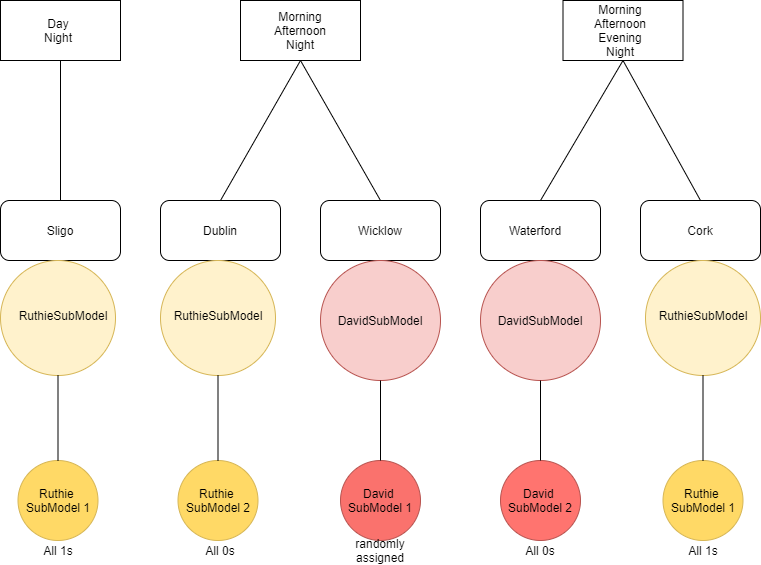

The diagram above was exported from draw.io. Its source (the exported page's mxGraphModel, read from the mxfile embedded in the PNG):
<mxGraphModel dx="1024" dy="600" grid="1" gridSize="10" guides="1" tooltips="1" connect="1" arrows="1" fold="1" page="1" pageScale="1" pageWidth="3300" pageHeight="4681" math="0" shadow="0">
  <root>
    <mxCell id="0" />
    <mxCell id="1" parent="0" />
    <mxCell id="u4HVdCHgeonN6S26FFXD-3" value="" style="rounded=1;whiteSpace=wrap;html=1;" parent="1" vertex="1">
      <mxGeometry x="440" y="800" width="120" height="60" as="geometry" />
    </mxCell>
    <mxCell id="u4HVdCHgeonN6S26FFXD-4" value="" style="rounded=1;whiteSpace=wrap;html=1;" parent="1" vertex="1">
      <mxGeometry x="600" y="800" width="120" height="60" as="geometry" />
    </mxCell>
    <mxCell id="u4HVdCHgeonN6S26FFXD-5" value="" style="rounded=1;whiteSpace=wrap;html=1;" parent="1" vertex="1">
      <mxGeometry x="760" y="800" width="120" height="60" as="geometry" />
    </mxCell>
    <mxCell id="u4HVdCHgeonN6S26FFXD-6" value="" style="rounded=1;whiteSpace=wrap;html=1;" parent="1" vertex="1">
      <mxGeometry x="920" y="800" width="120" height="60" as="geometry" />
    </mxCell>
    <mxCell id="u4HVdCHgeonN6S26FFXD-7" value="" style="rounded=1;whiteSpace=wrap;html=1;" parent="1" vertex="1">
      <mxGeometry x="1080" y="800" width="120" height="60" as="geometry" />
    </mxCell>
    <mxCell id="u4HVdCHgeonN6S26FFXD-8" value="" style="ellipse;whiteSpace=wrap;html=1;aspect=fixed;fillColor=#fff2cc;strokeColor=#d6b656;" parent="1" vertex="1">
      <mxGeometry x="440" y="860" width="115" height="115" as="geometry" />
    </mxCell>
    <mxCell id="u4HVdCHgeonN6S26FFXD-9" value="RuthieSubModel" style="text;html=1;strokeColor=none;fillColor=none;align=center;verticalAlign=middle;whiteSpace=wrap;rounded=0;" parent="1" vertex="1">
      <mxGeometry x="452.5" y="905" width="100" height="20" as="geometry" />
    </mxCell>
    <mxCell id="u4HVdCHgeonN6S26FFXD-10" value="" style="ellipse;whiteSpace=wrap;html=1;aspect=fixed;strokeColor=#d6b656;fillColor=#FFD966;" parent="1" vertex="1">
      <mxGeometry x="457.5" y="1060" width="80" height="80" as="geometry" />
    </mxCell>
    <mxCell id="u4HVdCHgeonN6S26FFXD-11" value="Ruthie&amp;nbsp;&lt;br&gt;SubModel 1" style="text;html=1;strokeColor=none;fillColor=none;align=center;verticalAlign=middle;whiteSpace=wrap;rounded=0;" parent="1" vertex="1">
      <mxGeometry x="457.5" y="1090" width="80" height="20" as="geometry" />
    </mxCell>
    <mxCell id="u4HVdCHgeonN6S26FFXD-12" value="" style="endArrow=none;html=1;entryX=0.5;entryY=1;entryDx=0;entryDy=0;exitX=0.5;exitY=0;exitDx=0;exitDy=0;" parent="1" source="u4HVdCHgeonN6S26FFXD-10" target="u4HVdCHgeonN6S26FFXD-8" edge="1">
      <mxGeometry width="50" height="50" relative="1" as="geometry">
        <mxPoint x="445" y="1040" as="sourcePoint" />
        <mxPoint x="495" y="990" as="targetPoint" />
      </mxGeometry>
    </mxCell>
    <mxCell id="u4HVdCHgeonN6S26FFXD-13" value="" style="ellipse;whiteSpace=wrap;html=1;aspect=fixed;fillColor=#fff2cc;strokeColor=#d6b656;" parent="1" vertex="1">
      <mxGeometry x="1085" y="860" width="115" height="115" as="geometry" />
    </mxCell>
    <mxCell id="u4HVdCHgeonN6S26FFXD-14" value="RuthieSubModel" style="text;html=1;strokeColor=none;fillColor=none;align=center;verticalAlign=middle;whiteSpace=wrap;rounded=0;" parent="1" vertex="1">
      <mxGeometry x="1092.5" y="905" width="100" height="20" as="geometry" />
    </mxCell>
    <mxCell id="u4HVdCHgeonN6S26FFXD-15" value="" style="ellipse;whiteSpace=wrap;html=1;aspect=fixed;strokeColor=#d6b656;fillColor=#FFD966;" parent="1" vertex="1">
      <mxGeometry x="1102.5" y="1060" width="80" height="80" as="geometry" />
    </mxCell>
    <mxCell id="u4HVdCHgeonN6S26FFXD-16" value="Ruthie&amp;nbsp;&lt;br&gt;SubModel 1" style="text;html=1;strokeColor=none;fillColor=none;align=center;verticalAlign=middle;whiteSpace=wrap;rounded=0;" parent="1" vertex="1">
      <mxGeometry x="1102.5" y="1090" width="80" height="20" as="geometry" />
    </mxCell>
    <mxCell id="u4HVdCHgeonN6S26FFXD-17" value="" style="endArrow=none;html=1;entryX=0.5;entryY=1;entryDx=0;entryDy=0;exitX=0.5;exitY=0;exitDx=0;exitDy=0;" parent="1" source="u4HVdCHgeonN6S26FFXD-15" target="u4HVdCHgeonN6S26FFXD-13" edge="1">
      <mxGeometry width="50" height="50" relative="1" as="geometry">
        <mxPoint x="1085" y="1040" as="sourcePoint" />
        <mxPoint x="1135" y="990" as="targetPoint" />
      </mxGeometry>
    </mxCell>
    <mxCell id="u4HVdCHgeonN6S26FFXD-18" value="" style="ellipse;whiteSpace=wrap;html=1;aspect=fixed;fillColor=#fff2cc;strokeColor=#d6b656;" parent="1" vertex="1">
      <mxGeometry x="600" y="860" width="115" height="115" as="geometry" />
    </mxCell>
    <mxCell id="u4HVdCHgeonN6S26FFXD-19" value="RuthieSubModel" style="text;html=1;strokeColor=none;fillColor=none;align=center;verticalAlign=middle;whiteSpace=wrap;rounded=0;" parent="1" vertex="1">
      <mxGeometry x="607.5" y="905" width="100" height="20" as="geometry" />
    </mxCell>
    <mxCell id="u4HVdCHgeonN6S26FFXD-20" value="" style="ellipse;whiteSpace=wrap;html=1;aspect=fixed;strokeColor=#d6b656;fillColor=#FFD966;" parent="1" vertex="1">
      <mxGeometry x="617.5" y="1060" width="80" height="80" as="geometry" />
    </mxCell>
    <mxCell id="u4HVdCHgeonN6S26FFXD-21" value="Ruthie&amp;nbsp;&lt;br&gt;SubModel 2" style="text;html=1;strokeColor=none;fillColor=none;align=center;verticalAlign=middle;whiteSpace=wrap;rounded=0;" parent="1" vertex="1">
      <mxGeometry x="617.5" y="1090" width="80" height="20" as="geometry" />
    </mxCell>
    <mxCell id="u4HVdCHgeonN6S26FFXD-22" value="" style="endArrow=none;html=1;entryX=0.5;entryY=1;entryDx=0;entryDy=0;exitX=0.5;exitY=0;exitDx=0;exitDy=0;" parent="1" source="u4HVdCHgeonN6S26FFXD-20" target="u4HVdCHgeonN6S26FFXD-18" edge="1">
      <mxGeometry width="50" height="50" relative="1" as="geometry">
        <mxPoint x="677.5" y="1040" as="sourcePoint" />
        <mxPoint x="727.5" y="990" as="targetPoint" />
      </mxGeometry>
    </mxCell>
    <mxCell id="u4HVdCHgeonN6S26FFXD-23" value="" style="ellipse;whiteSpace=wrap;html=1;aspect=fixed;fillColor=#f8cecc;strokeColor=#b85450;" parent="1" vertex="1">
      <mxGeometry x="760" y="860" width="120" height="120" as="geometry" />
    </mxCell>
    <mxCell id="u4HVdCHgeonN6S26FFXD-24" value="DavidSubModel" style="text;html=1;strokeColor=none;fillColor=none;align=center;verticalAlign=middle;whiteSpace=wrap;rounded=0;" parent="1" vertex="1">
      <mxGeometry x="770" y="910" width="100" height="20" as="geometry" />
    </mxCell>
    <mxCell id="u4HVdCHgeonN6S26FFXD-25" value="" style="ellipse;whiteSpace=wrap;html=1;aspect=fixed;strokeColor=#b85450;fillColor=#FA726D;" parent="1" vertex="1">
      <mxGeometry x="780" y="1060" width="80" height="80" as="geometry" />
    </mxCell>
    <mxCell id="u4HVdCHgeonN6S26FFXD-26" value="David&amp;nbsp;&lt;br&gt;SubModel 1" style="text;html=1;strokeColor=none;fillColor=none;align=center;verticalAlign=middle;whiteSpace=wrap;rounded=0;" parent="1" vertex="1">
      <mxGeometry x="785" y="1090" width="70" height="20" as="geometry" />
    </mxCell>
    <mxCell id="u4HVdCHgeonN6S26FFXD-27" value="" style="endArrow=none;html=1;entryX=0.5;entryY=1;entryDx=0;entryDy=0;exitX=0.5;exitY=0;exitDx=0;exitDy=0;" parent="1" source="u4HVdCHgeonN6S26FFXD-25" target="u4HVdCHgeonN6S26FFXD-23" edge="1">
      <mxGeometry width="50" height="50" relative="1" as="geometry">
        <mxPoint x="770" y="1045" as="sourcePoint" />
        <mxPoint x="820" y="995" as="targetPoint" />
      </mxGeometry>
    </mxCell>
    <mxCell id="u4HVdCHgeonN6S26FFXD-28" value="" style="ellipse;whiteSpace=wrap;html=1;aspect=fixed;fillColor=#f8cecc;strokeColor=#b85450;" parent="1" vertex="1">
      <mxGeometry x="920" y="860" width="120" height="120" as="geometry" />
    </mxCell>
    <mxCell id="u4HVdCHgeonN6S26FFXD-29" value="DavidSubModel" style="text;html=1;strokeColor=none;fillColor=none;align=center;verticalAlign=middle;whiteSpace=wrap;rounded=0;" parent="1" vertex="1">
      <mxGeometry x="930" y="910" width="100" height="20" as="geometry" />
    </mxCell>
    <mxCell id="u4HVdCHgeonN6S26FFXD-30" value="" style="ellipse;whiteSpace=wrap;html=1;aspect=fixed;strokeColor=#b85450;fillColor=#FF746F;" parent="1" vertex="1">
      <mxGeometry x="940" y="1060" width="80" height="80" as="geometry" />
    </mxCell>
    <mxCell id="u4HVdCHgeonN6S26FFXD-31" value="David&amp;nbsp;&lt;br&gt;SubModel 2" style="text;html=1;strokeColor=none;fillColor=none;align=center;verticalAlign=middle;whiteSpace=wrap;rounded=0;" parent="1" vertex="1">
      <mxGeometry x="945" y="1090" width="70" height="20" as="geometry" />
    </mxCell>
    <mxCell id="u4HVdCHgeonN6S26FFXD-32" value="" style="endArrow=none;html=1;entryX=0.5;entryY=1;entryDx=0;entryDy=0;exitX=0.5;exitY=0;exitDx=0;exitDy=0;" parent="1" source="u4HVdCHgeonN6S26FFXD-30" target="u4HVdCHgeonN6S26FFXD-28" edge="1">
      <mxGeometry width="50" height="50" relative="1" as="geometry">
        <mxPoint x="1020" y="1035" as="sourcePoint" />
        <mxPoint x="1070" y="985" as="targetPoint" />
      </mxGeometry>
    </mxCell>
    <mxCell id="u4HVdCHgeonN6S26FFXD-35" value="Sligo" style="text;html=1;strokeColor=none;fillColor=none;align=center;verticalAlign=middle;whiteSpace=wrap;rounded=0;" parent="1" vertex="1">
      <mxGeometry x="460" y="820" width="80" height="20" as="geometry" />
    </mxCell>
    <mxCell id="u4HVdCHgeonN6S26FFXD-36" value="Dublin" style="text;html=1;strokeColor=none;fillColor=none;align=center;verticalAlign=middle;whiteSpace=wrap;rounded=0;" parent="1" vertex="1">
      <mxGeometry x="620" y="820" width="80" height="20" as="geometry" />
    </mxCell>
    <mxCell id="u4HVdCHgeonN6S26FFXD-37" value="Wicklow" style="text;html=1;strokeColor=none;fillColor=none;align=center;verticalAlign=middle;whiteSpace=wrap;rounded=0;" parent="1" vertex="1">
      <mxGeometry x="770" y="820" width="100" height="20" as="geometry" />
    </mxCell>
    <mxCell id="u4HVdCHgeonN6S26FFXD-38" value="Waterford" style="text;html=1;strokeColor=none;fillColor=none;align=center;verticalAlign=middle;whiteSpace=wrap;rounded=0;" parent="1" vertex="1">
      <mxGeometry x="930" y="820" width="90" height="20" as="geometry" />
    </mxCell>
    <mxCell id="u4HVdCHgeonN6S26FFXD-39" value="Cork" style="text;html=1;strokeColor=none;fillColor=none;align=center;verticalAlign=middle;whiteSpace=wrap;rounded=0;" parent="1" vertex="1">
      <mxGeometry x="1100" y="820" width="80" height="20" as="geometry" />
    </mxCell>
    <mxCell id="u4HVdCHgeonN6S26FFXD-42" value="All 1s" style="text;html=1;strokeColor=none;fillColor=none;align=center;verticalAlign=middle;whiteSpace=wrap;rounded=0;" parent="1" vertex="1">
      <mxGeometry x="478" y="1140" width="40" height="20" as="geometry" />
    </mxCell>
    <mxCell id="u4HVdCHgeonN6S26FFXD-43" value="All 1s" style="text;html=1;strokeColor=none;fillColor=none;align=center;verticalAlign=middle;whiteSpace=wrap;rounded=0;" parent="1" vertex="1">
      <mxGeometry x="1122.5" y="1140" width="40" height="20" as="geometry" />
    </mxCell>
    <mxCell id="u4HVdCHgeonN6S26FFXD-44" value="All 0s" style="text;html=1;strokeColor=none;fillColor=none;align=center;verticalAlign=middle;whiteSpace=wrap;rounded=0;" parent="1" vertex="1">
      <mxGeometry x="640" y="1140" width="40" height="20" as="geometry" />
    </mxCell>
    <mxCell id="u4HVdCHgeonN6S26FFXD-45" value="randomly assigned" style="text;html=1;strokeColor=none;fillColor=none;align=center;verticalAlign=middle;whiteSpace=wrap;rounded=0;" parent="1" vertex="1">
      <mxGeometry x="780" y="1140" width="80" height="20" as="geometry" />
    </mxCell>
    <mxCell id="u4HVdCHgeonN6S26FFXD-46" value="All 0s" style="text;html=1;strokeColor=none;fillColor=none;align=center;verticalAlign=middle;whiteSpace=wrap;rounded=0;" parent="1" vertex="1">
      <mxGeometry x="940" y="1140" width="80" height="20" as="geometry" />
    </mxCell>
    <mxCell id="9UrJ8rJcxchemgZ8iEBR-3" value="" style="rounded=0;whiteSpace=wrap;html=1;" parent="1" vertex="1">
      <mxGeometry x="680" y="600" width="120" height="60" as="geometry" />
    </mxCell>
    <mxCell id="9UrJ8rJcxchemgZ8iEBR-4" value="" style="rounded=0;whiteSpace=wrap;html=1;" parent="1" vertex="1">
      <mxGeometry x="1002.5" y="600" width="120" height="60" as="geometry" />
    </mxCell>
    <mxCell id="9UrJ8rJcxchemgZ8iEBR-5" value="" style="rounded=0;whiteSpace=wrap;html=1;" parent="1" vertex="1">
      <mxGeometry x="440" y="600" width="120" height="60" as="geometry" />
    </mxCell>
    <mxCell id="9UrJ8rJcxchemgZ8iEBR-6" value="Day&lt;br&gt;Night" style="text;html=1;strokeColor=none;fillColor=none;align=center;verticalAlign=middle;whiteSpace=wrap;rounded=0;" parent="1" vertex="1">
      <mxGeometry x="468" y="620" width="60" height="20" as="geometry" />
    </mxCell>
    <mxCell id="9UrJ8rJcxchemgZ8iEBR-7" value="Morning&lt;br&gt;Afternoon&lt;br&gt;Night" style="text;html=1;strokeColor=none;fillColor=none;align=center;verticalAlign=middle;whiteSpace=wrap;rounded=0;" parent="1" vertex="1">
      <mxGeometry x="695" y="620" width="90" height="20" as="geometry" />
    </mxCell>
    <mxCell id="9UrJ8rJcxchemgZ8iEBR-8" value="Morning&lt;br&gt;Afternoon&lt;br&gt;Evening&lt;br&gt;Night" style="text;html=1;strokeColor=none;fillColor=none;align=center;verticalAlign=middle;whiteSpace=wrap;rounded=0;" parent="1" vertex="1">
      <mxGeometry x="1000" y="620" width="120" height="20" as="geometry" />
    </mxCell>
    <mxCell id="9UrJ8rJcxchemgZ8iEBR-9" value="" style="endArrow=none;html=1;entryX=0.5;entryY=1;entryDx=0;entryDy=0;exitX=0.5;exitY=0;exitDx=0;exitDy=0;" parent="1" source="u4HVdCHgeonN6S26FFXD-3" target="9UrJ8rJcxchemgZ8iEBR-5" edge="1">
      <mxGeometry width="50" height="50" relative="1" as="geometry">
        <mxPoint x="468" y="740" as="sourcePoint" />
        <mxPoint x="518" y="690" as="targetPoint" />
      </mxGeometry>
    </mxCell>
    <mxCell id="9UrJ8rJcxchemgZ8iEBR-10" value="" style="endArrow=none;html=1;exitX=0.5;exitY=0;exitDx=0;exitDy=0;entryX=0.5;entryY=1;entryDx=0;entryDy=0;" parent="1" source="u4HVdCHgeonN6S26FFXD-4" target="9UrJ8rJcxchemgZ8iEBR-3" edge="1">
      <mxGeometry width="50" height="50" relative="1" as="geometry">
        <mxPoint x="810" y="870" as="sourcePoint" />
        <mxPoint x="690" y="710" as="targetPoint" />
      </mxGeometry>
    </mxCell>
    <mxCell id="9UrJ8rJcxchemgZ8iEBR-11" value="" style="endArrow=none;html=1;entryX=0.5;entryY=1;entryDx=0;entryDy=0;exitX=0.5;exitY=0;exitDx=0;exitDy=0;" parent="1" source="u4HVdCHgeonN6S26FFXD-5" target="9UrJ8rJcxchemgZ8iEBR-3" edge="1">
      <mxGeometry width="50" height="50" relative="1" as="geometry">
        <mxPoint x="770" y="760" as="sourcePoint" />
        <mxPoint x="760" y="690" as="targetPoint" />
      </mxGeometry>
    </mxCell>
    <mxCell id="9UrJ8rJcxchemgZ8iEBR-12" value="" style="endArrow=none;html=1;entryX=0.5;entryY=1;entryDx=0;entryDy=0;exitX=0.5;exitY=0;exitDx=0;exitDy=0;" parent="1" source="u4HVdCHgeonN6S26FFXD-6" target="9UrJ8rJcxchemgZ8iEBR-4" edge="1">
      <mxGeometry width="50" height="50" relative="1" as="geometry">
        <mxPoint x="960" y="760" as="sourcePoint" />
        <mxPoint x="1010" y="710" as="targetPoint" />
      </mxGeometry>
    </mxCell>
    <mxCell id="9UrJ8rJcxchemgZ8iEBR-13" value="" style="endArrow=none;html=1;entryX=0.5;entryY=1;entryDx=0;entryDy=0;exitX=0.5;exitY=0;exitDx=0;exitDy=0;" parent="1" source="u4HVdCHgeonN6S26FFXD-7" target="9UrJ8rJcxchemgZ8iEBR-4" edge="1">
      <mxGeometry width="50" height="50" relative="1" as="geometry">
        <mxPoint x="1090" y="770" as="sourcePoint" />
        <mxPoint x="1140" y="720" as="targetPoint" />
      </mxGeometry>
    </mxCell>
  </root>
</mxGraphModel>